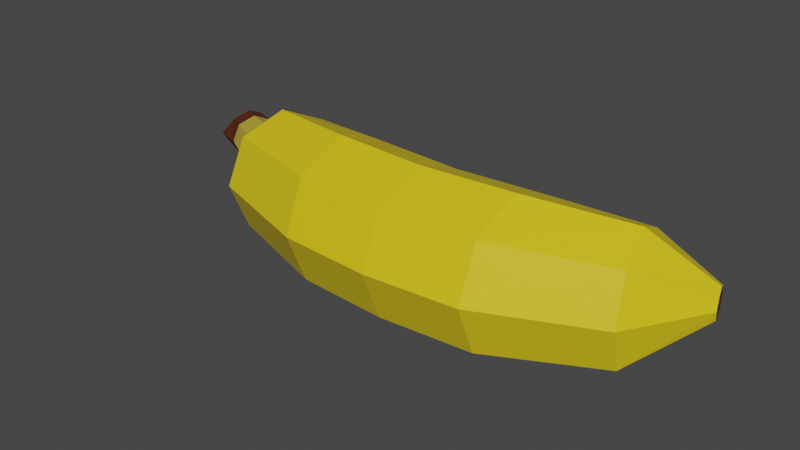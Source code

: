 # Source: Banana.blend  (saved by Blender 2.93.20; exported with 4.5.12 LTS)
import bpy
from mathutils import Matrix  # noqa: F401  (used for matrix-valued properties, if any)

bpy.ops.wm.read_factory_settings(use_empty=True)
scene = bpy.context.scene
scene.name = 'Scene'

# ---- collections
col_collection = bpy.data.collections.new('Collection'); scene.collection.children.link(col_collection)

# ---- materials (node trees are filled in below, after node groups)
mat_main = bpy.data.materials.new('Main')
mat_main.use_transparent_shadow = False
mat_main2 = bpy.data.materials.new('Main2')
mat_main2.use_transparent_shadow = False
mat_back = bpy.data.materials.new('Back')
mat_back.use_transparent_shadow = False

# ---- material node trees
mat_main.use_nodes = True; mat_main.node_tree.nodes.clear()
_N = mat_main.node_tree.nodes; _L = mat_main.node_tree.links
n0 = _N.new('ShaderNodeBsdfPrincipled'); n0.name = 'Principled BSDF'; n0.location = (10, 300)
n0.distribution = 'GGX'
n0.subsurface_method = 'BURLEY'
n0.inputs[0].default_value = (0.8, 0.6004, 0.0104, 1.0)
n0.inputs[3].default_value = 1.45
n0.inputs[27].default_value = (0.0, 0.0, 0.0, 1.0)
n0.inputs[28].default_value = 1.0
n1 = _N.new('ShaderNodeOutputMaterial'); n1.name = 'Material Output'; n1.location = (300, 300)
_L.new(n0.outputs[0], n1.inputs[0])
n1.is_active_output = True
mat_main2.use_nodes = True; mat_main2.node_tree.nodes.clear()
_N = mat_main2.node_tree.nodes; _L = mat_main2.node_tree.links
n0 = _N.new('ShaderNodeBsdfPrincipled'); n0.name = 'Principled BSDF'; n0.location = (10, 300)
n0.distribution = 'GGX'
n0.subsurface_method = 'BURLEY'
n0.inputs[0].default_value = (0.527, 0.3935, 0.04287, 1.0)
n0.inputs[3].default_value = 1.45
n0.inputs[27].default_value = (0.0, 0.0, 0.0, 1.0)
n0.inputs[28].default_value = 1.0
n1 = _N.new('ShaderNodeOutputMaterial'); n1.name = 'Material Output'; n1.location = (300, 300)
_L.new(n0.outputs[0], n1.inputs[0])
n1.is_active_output = True
mat_back.use_nodes = True; mat_back.node_tree.nodes.clear()
_N = mat_back.node_tree.nodes; _L = mat_back.node_tree.links
n0 = _N.new('ShaderNodeBsdfPrincipled'); n0.name = 'Principled BSDF'; n0.location = (10, 300)
n0.distribution = 'GGX'
n0.subsurface_method = 'BURLEY'
n0.inputs[0].default_value = (0.0891, 0.0163, 0.004526, 1.0)
n0.inputs[3].default_value = 1.45
n0.inputs[27].default_value = (0.0, 0.0, 0.0, 1.0)
n0.inputs[28].default_value = 1.0
n1 = _N.new('ShaderNodeOutputMaterial'); n1.name = 'Material Output'; n1.location = (300, 300)
_L.new(n0.outputs[0], n1.inputs[0])
n1.is_active_output = True

# ---- world
world_world = bpy.data.worlds.new('World'); scene.world = world_world
world_world.use_nodes = True; world_world.node_tree.nodes.clear()
_N = world_world.node_tree.nodes; _L = world_world.node_tree.links
n0 = _N.new('ShaderNodeOutputWorld'); n0.name = 'World Output'; n0.location = (300, 300)
n1 = _N.new('ShaderNodeBackground'); n1.name = 'Background'; n1.location = (10, 300)
n1.inputs[0].default_value = (0.05088, 0.05088, 0.05088, 1.0)
_L.new(n1.outputs[0], n0.inputs[0])
n0.is_active_output = True
world_world.color = (0.05088, 0.05088, 0.05088)
world_world.use_sun_shadow = False
world_world.sun_shadow_jitter_overblur = 0.0

# ---- meshes
me_cylinder = bpy.data.meshes.new('Cylinder')
me_cylinder.from_pydata([(3.596, 2.415, 1.391), (-3.044, 2.177, 1.17), (3.555, 2.552, 1.45), (-2.915, 2.447, 1.294), (3.538, 2.608, 1.593), (-2.861, 2.559, 1.593), (3.555, 2.552, 1.736), (-2.915, 2.447, 1.892), (3.596, 2.415, 1.795), (-3.044, 2.177, 2.016), (3.637, 2.278, 1.736), (-3.172, 1.908, 1.892), (3.655, 2.221, 1.593), (-3.226, 1.796, 1.593), (3.637, 2.278, 1.45), (-3.172, 1.908, 1.294), (-2.382, 1.845, 0.695), (-2.202, 2.401, 0.958), (-2.127, 2.632, 1.593), (-2.202, 2.401, 2.228), (-2.382, 1.845, 2.491), (-2.563, 1.289, 2.228), (-2.638, 1.059, 1.593), (-2.563, 1.289, 0.958), (2.754, 2.467, 0.9788), (2.707, 2.687, 1.593), (2.754, 2.467, 2.207), (2.868, 1.936, 2.461), (2.982, 1.405, 2.207), (3.029, 1.185, 1.593), (2.982, 1.405, 0.9788), (2.868, 1.936, 0.7244), (-2.935, 2.427, 1.321), (-3.052, 2.181, 1.209), (-2.886, 2.528, 1.593), (-2.935, 2.427, 1.865), (-3.052, 2.181, 1.977), (-3.169, 1.936, 1.865), (-3.218, 1.835, 1.593), (-3.169, 1.936, 1.321), (-3.481, 2.646, 1.359), (-3.582, 2.435, 1.262), (-3.44, 2.734, 1.593), (-3.481, 2.646, 1.827), (-3.582, 2.435, 1.924), (-3.683, 2.224, 1.827), (-3.725, 2.137, 1.593), (-3.683, 2.224, 1.359), (-3.695, 2.748, 1.359), (-3.878, 2.577, 1.262), (-3.653, 2.836, 1.593), (-3.777, 2.748, 1.827), (-3.796, 2.537, 1.924), (-3.897, 2.326, 1.827), (-4.07, 2.241, 1.593), (-3.897, 2.326, 1.359), (1.518, 1.52, 0.5929), (0.2373, 1.429, 0.5929), (-1.043, 1.52, 0.5929), (-1.043, 2.227, 0.8858), (0.2373, 2.136, 0.8858), (1.518, 2.227, 0.8858), (-1.043, 2.52, 1.593), (0.2373, 2.429, 1.593), (1.518, 2.52, 1.593), (-1.043, 2.227, 2.3), (0.2373, 2.136, 2.3), (1.518, 2.227, 2.3), (-1.043, 1.52, 2.593), (0.2373, 1.429, 2.593), (1.518, 1.52, 2.593), (-1.043, 0.8125, 2.3), (0.2373, 0.7218, 2.3), (1.518, 0.8125, 2.3), (-1.043, 0.5196, 1.593), (0.2373, 0.4289, 1.593), (1.518, 0.5196, 1.593), (-1.043, 0.8125, 0.8858), (0.2373, 0.7218, 0.8858), (1.518, 0.8125, 0.8858)], [], [(16, 1, 3, 17), (17, 3, 5, 18), (18, 5, 7, 19), (19, 7, 9, 20), (20, 9, 11, 21), (21, 11, 13, 22), (9, 7, 35, 36), (22, 13, 15, 23), (23, 15, 1, 16), (0, 2, 4, 6, 8, 10, 12, 14), (77, 23, 16, 58), (74, 22, 23, 77), (71, 21, 22, 74), (68, 20, 21, 71), (65, 19, 20, 68), (62, 18, 19, 65), (59, 17, 18, 62), (58, 16, 17, 59), (0, 31, 24, 2), (2, 24, 25, 4), (4, 25, 26, 6), (6, 26, 27, 8), (8, 27, 28, 10), (10, 28, 29, 12), (12, 29, 30, 14), (14, 30, 31, 0), (36, 35, 43, 44), (15, 13, 38, 39), (5, 3, 32, 34), (11, 9, 36, 37), (1, 15, 39, 33), (3, 1, 33, 32), (7, 5, 34, 35), (13, 11, 37, 38), (41, 47, 55, 49), (34, 32, 40, 42), (39, 38, 46, 47), (37, 36, 44, 45), (35, 34, 42, 43), (32, 33, 41, 40), (33, 39, 47, 41), (38, 37, 45, 46), (48, 49, 55, 54, 53, 52, 51, 50), (46, 45, 53, 54), (44, 43, 51, 52), (42, 40, 48, 50), (47, 46, 54, 55), (45, 44, 52, 53), (43, 42, 50, 51), (40, 41, 49, 48), (31, 56, 61, 24), (56, 57, 60, 61), (57, 58, 59, 60), (24, 61, 64, 25), (61, 60, 63, 64), (60, 59, 62, 63), (25, 64, 67, 26), (64, 63, 66, 67), (63, 62, 65, 66), (26, 67, 70, 27), (67, 66, 69, 70), (66, 65, 68, 69), (27, 70, 73, 28), (70, 69, 72, 73), (69, 68, 71, 72), (28, 73, 76, 29), (73, 72, 75, 76), (72, 71, 74, 75), (29, 76, 79, 30), (76, 75, 78, 79), (75, 74, 77, 78), (30, 79, 56, 31), (79, 78, 57, 56), (78, 77, 58, 57)])
me_cylinder.polygons.foreach_set('material_index', [0, 0, 0, 0, 0, 0, 0, 0, 0, 2, 0, 0, 0, 0, 0, 0, 0, 0, 0, 0, 0, 0, 0, 0, 0, 0, 1, 0, 0, 0, 0, 0, 0, 0, 2, 1, 1, 1, 1, 1, 1, 1, 2, 2, 2, 2, 2, 2, 2, 2, 0, 0, 0, 0, 0, 0, 0, 0, 0, 0, 0, 0, 0, 0, 0, 0, 0, 0, 0, 0, 0, 0, 0, 0])
_uv = me_cylinder.uv_layers.new(name='UVMap')
_uv.uv.foreach_set('vector', [1.0, 0.9435, 1.0, 1.0, 0.875, 1.0, 0.875, 0.9435, 0.875, 0.9435, 0.875, 1.0, 0.75, 1.0, 0.75, 0.9435, 0.75, 0.9435, 0.75, 1.0, 0.625, 1.0, 0.625, 0.9435, 0.625, 0.9435, 0.625, 1.0, 0.5, 1.0, 0.5, 0.9435, 0.5, 0.9435, 0.5, 1.0, 0.375, 1.0, 0.375, 0.9435, 0.375, 0.9435, 0.375, 1.0, 0.25, 1.0, 0.25, 0.9435, 0.5, 1.0, 0.625, 1.0, 0.625, 1.0, 0.5, 1.0, 0.25, 0.9435, 0.25, 1.0, 0.125, 1.0, 0.125, 0.9435, 0.125, 0.9435, 0.125, 1.0, 0.0, 1.0, 0.0, 0.9435, 0.75, 0.49, 0.9197, 0.4197, 0.99, 0.25, 0.9197, 0.08029, 0.75, 0.01, 0.5803, 0.08029, 0.51, 0.25, 0.5803, 0.4197, 0.125, 0.8441, 0.125, 0.9435, 0.0, 0.9435, 0.0, 0.8441, 0.25, 0.8441, 0.25, 0.9435, 0.125, 0.9435, 0.125, 0.8441, 0.375, 0.8441, 0.375, 0.9435, 0.25, 0.9435, 0.25, 0.8441, 0.5, 0.8441, 0.5, 0.9435, 0.375, 0.9435, 0.375, 0.8441, 0.625, 0.8441, 0.625, 0.9435, 0.5, 0.9435, 0.5, 0.8441, 0.75, 0.8441, 0.75, 0.9435, 0.625, 0.9435, 0.625, 0.8441, 0.875, 0.8441, 0.875, 0.9435, 0.75, 0.9435, 0.75, 0.8441, 1.0, 0.8441, 1.0, 0.9435, 0.875, 0.9435, 0.875, 0.8441, 1.0, 0.5, 1.0, 0.5459, 0.875, 0.5459, 0.875, 0.5, 0.875, 0.5, 0.875, 0.5459, 0.75, 0.5459, 0.75, 0.5, 0.75, 0.5, 0.75, 0.5459, 0.625, 0.5459, 0.625, 0.5, 0.625, 0.5, 0.625, 0.5459, 0.5, 0.5459, 0.5, 0.5, 0.5, 0.5, 0.5, 0.5459, 0.375, 0.5459, 0.375, 0.5, 0.375, 0.5, 0.375, 0.5459, 0.25, 0.5459, 0.25, 0.5, 0.25, 0.5, 0.25, 0.5459, 0.125, 0.5459, 0.125, 0.5, 0.125, 0.5, 0.125, 0.5459, 0.0, 0.5459, 0.0, 0.5, 0.5, 1.0, 0.625, 1.0, 0.625, 1.0, 0.5, 1.0, 0.125, 1.0, 0.25, 1.0, 0.25, 1.0, 0.125, 1.0, 0.75, 1.0, 0.875, 1.0, 0.875, 1.0, 0.75, 1.0, 0.375, 1.0, 0.5, 1.0, 0.5, 1.0, 0.375, 1.0, 0.0, 1.0, 0.125, 1.0, 0.125, 1.0, 0.0, 1.0, 0.875, 1.0, 1.0, 1.0, 1.0, 1.0, 0.875, 1.0, 0.625, 1.0, 0.75, 1.0, 0.75, 1.0, 0.625, 1.0, 0.25, 1.0, 0.375, 1.0, 0.375, 1.0, 0.25, 1.0, 0.0, 1.0, 0.125, 1.0, 0.125, 1.0, 0.0, 1.0, 0.75, 1.0, 0.875, 1.0, 0.875, 1.0, 0.75, 1.0, 0.125, 1.0, 0.25, 1.0, 0.25, 1.0, 0.125, 1.0, 0.375, 1.0, 0.5, 1.0, 0.5, 1.0, 0.375, 1.0, 0.625, 1.0, 0.75, 1.0, 0.75, 1.0, 0.625, 1.0, 0.875, 1.0, 1.0, 1.0, 1.0, 1.0, 0.875, 1.0, 0.0, 1.0, 0.125, 1.0, 0.125, 1.0, 0.0, 1.0, 0.25, 1.0, 0.375, 1.0, 0.375, 1.0, 0.25, 1.0, 0.4197, 0.4197, 0.25, 0.49, 0.08029, 0.4197, 0.01, 0.25, 0.08029, 0.08029, 0.25, 0.01, 0.4197, 0.08029, 0.49, 0.25, 0.25, 1.0, 0.375, 1.0, 0.375, 1.0, 0.25, 1.0, 0.5, 1.0, 0.625, 1.0, 0.625, 1.0, 0.5, 1.0, 0.75, 1.0, 0.875, 1.0, 0.875, 1.0, 0.75, 1.0, 0.125, 1.0, 0.25, 1.0, 0.25, 1.0, 0.125, 1.0, 0.375, 1.0, 0.5, 1.0, 0.5, 1.0, 0.375, 1.0, 0.625, 1.0, 0.75, 1.0, 0.75, 1.0, 0.625, 1.0, 0.875, 1.0, 1.0, 1.0, 1.0, 1.0, 0.875, 1.0, 1.0, 0.5459, 1.0, 0.6453, 0.875, 0.6453, 0.875, 0.5459, 1.0, 0.6453, 1.0, 0.7447, 0.875, 0.7447, 0.875, 0.6453, 1.0, 0.7447, 1.0, 0.8441, 0.875, 0.8441, 0.875, 0.7447, 0.875, 0.5459, 0.875, 0.6453, 0.75, 0.6453, 0.75, 0.5459, 0.875, 0.6453, 0.875, 0.7447, 0.75, 0.7447, 0.75, 0.6453, 0.875, 0.7447, 0.875, 0.8441, 0.75, 0.8441, 0.75, 0.7447, 0.75, 0.5459, 0.75, 0.6453, 0.625, 0.6453, 0.625, 0.5459, 0.75, 0.6453, 0.75, 0.7447, 0.625, 0.7447, 0.625, 0.6453, 0.75, 0.7447, 0.75, 0.8441, 0.625, 0.8441, 0.625, 0.7447, 0.625, 0.5459, 0.625, 0.6453, 0.5, 0.6453, 0.5, 0.5459, 0.625, 0.6453, 0.625, 0.7447, 0.5, 0.7447, 0.5, 0.6453, 0.625, 0.7447, 0.625, 0.8441, 0.5, 0.8441, 0.5, 0.7447, 0.5, 0.5459, 0.5, 0.6453, 0.375, 0.6453, 0.375, 0.5459, 0.5, 0.6453, 0.5, 0.7447, 0.375, 0.7447, 0.375, 0.6453, 0.5, 0.7447, 0.5, 0.8441, 0.375, 0.8441, 0.375, 0.7447, 0.375, 0.5459, 0.375, 0.6453, 0.25, 0.6453, 0.25, 0.5459, 0.375, 0.6453, 0.375, 0.7447, 0.25, 0.7447, 0.25, 0.6453, 0.375, 0.7447, 0.375, 0.8441, 0.25, 0.8441, 0.25, 0.7447, 0.25, 0.5459, 0.25, 0.6453, 0.125, 0.6453, 0.125, 0.5459, 0.25, 0.6453, 0.25, 0.7447, 0.125, 0.7447, 0.125, 0.6453, 0.25, 0.7447, 0.25, 0.8441, 0.125, 0.8441, 0.125, 0.7447, 0.125, 0.5459, 0.125, 0.6453, 0.0, 0.6453, 0.0, 0.5459, 0.125, 0.6453, 0.125, 0.7447, 0.0, 0.7447, 0.0, 0.6453, 0.125, 0.7447, 0.125, 0.8441, 0.0, 0.8441, 0.0, 0.7447])
me_cylinder.materials.append(mat_main)
me_cylinder.materials.append(mat_main2)
me_cylinder.materials.append(mat_back)
me_cylinder.use_remesh_fix_poles = True
me_cylinder.use_remesh_preserve_attributes = False
me_cylinder.update()

# ---- objects
ob_cylinder = bpy.data.objects.new('Cylinder', me_cylinder)

# ---- transforms, parenting, visibility, modifiers, constraints
ob_cylinder.location = (0.0, 0.0, 0.0)

# ---- collection membership
col_collection.objects.link(ob_cylinder)

# ---- scene / render settings (as saved in the file)
scene.frame_start = 1; scene.frame_end = 250; scene.frame_set(1)
scene.render.engine = 'BLENDER_EEVEE_NEXT'
scene.cycles.use_denoising = False
scene.cycles.samples = 128
scene.cycles.sampling_pattern = 'TABULATED_SOBOL'
scene.cycles.use_adaptive_sampling = False
scene.cycles.use_light_tree = False
scene.view_settings.view_transform = 'Filmic'
bpy.context.view_layer.update()

# ---- added for rendering (the .blend has no active camera and no usable light): camera, sun
cam_auto = bpy.data.cameras.new('AutoCamera')
cam_auto.lens = 50.0
cam_auto.sensor_width = 36.0
cam_auto.clip_end = 1000.0
ob_auto_camera = bpy.data.objects.new('AutoCamera', cam_auto)
scene.collection.objects.link(ob_auto_camera)
ob_auto_camera.location = (7.50329, -7.62059, 7.76153)
ob_auto_camera.rotation_euler = (1.09748, -7.21219e-08, 0.694738)
scene.camera = ob_auto_camera
light_auto_sun = bpy.data.lights.new('AutoSun', 'SUN')
light_auto_sun.energy = 3.0
light_auto_sun.angle = 0.0523599
ob_auto_sun = bpy.data.objects.new('AutoSun', light_auto_sun)
scene.collection.objects.link(ob_auto_sun)
ob_auto_sun.rotation_euler = (0.872665, 0.174533, 0.523599)
bpy.context.view_layer.update()
